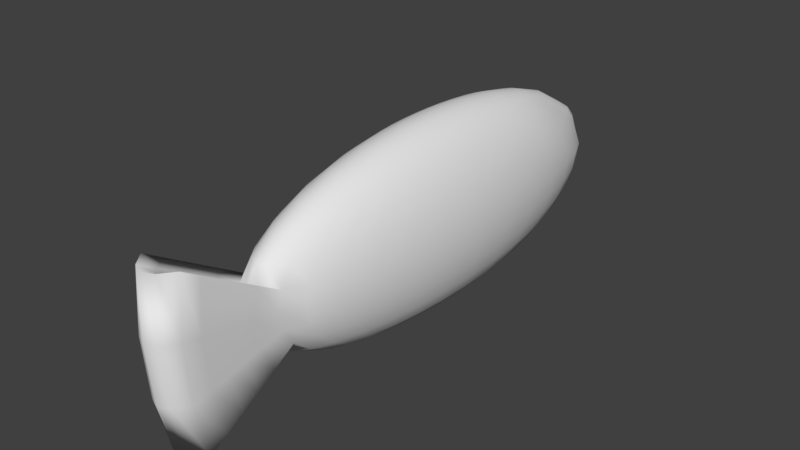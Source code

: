 # Source: FISH_BASE.blend  (saved by Blender 2.79.0; exported with 4.5.12 LTS)
import bpy
from mathutils import Matrix  # noqa: F401  (used for matrix-valued properties, if any)

bpy.ops.wm.read_factory_settings(use_empty=True)
scene = bpy.context.scene
scene.name = 'Scene'

# ---- collections
col_collection_1 = bpy.data.collections.new('Collection 1'); scene.collection.children.link(col_collection_1)

# ---- world
world_world = bpy.data.worlds.new('World'); scene.world = world_world
world_world.color = (0.05088, 0.05088, 0.05088)
world_world.use_sun_shadow = False
world_world.sun_shadow_jitter_overblur = 0.0
world_world.cycles.sampling_method = 'MANUAL'

# ---- meshes
me_sphere = bpy.data.meshes.new('Sphere')
me_sphere.from_pydata([(0.03806, 0.1913, 0.9808), (0.07466, 0.3753, 0.9239), (0.1084, 0.5449, 0.8315), (0.1379, 0.6935, 0.7071), (0.09815, 0.8461, 0.4915), (0.1091, 0.9115, 0.3921), (0.1158, 0.9541, 0.2768), (0.1951, 0.9808, 7.55e-08), (0.1913, 0.9619, -0.1951), (0.1802, 0.9061, -0.3827), (0.1622, 0.8155, -0.5556), (0.1379, 0.6935, -0.7071), (0.1084, 0.553, -0.8057), (0.07466, 0.1802, 0.9808), (0.1464, 0.3536, 0.9239), (0.2126, 0.5133, 0.8315), (0.2706, 0.6533, 0.7071), (0.1925, 0.8145, 0.4831), (0.2139, 0.8765, 0.3829), (0.2271, 0.9169, 0.267), (0.3827, 0.9239, 7.55e-08), (0.3753, 0.9061, -0.1951), (0.3536, 0.8536, -0.3827), (0.3182, 0.7682, -0.5556), (0.2706, 0.6533, -0.7071), (0.2126, 0.5209, -0.8057), (0.1084, 0.1622, 0.9808), (0.2126, 0.3182, 0.9239), (0.3087, 0.4619, 0.8315), (0.3928, 0.5879, 0.7071), (0.2795, 0.7633, 0.4696), (0.3106, 0.8195, 0.3678), (0.3297, 0.8565, 0.2511), (0.5556, 0.8315, 7.55e-08), (0.5449, 0.8155, -0.1951), (0.5133, 0.7682, -0.3827), (0.4619, 0.6913, -0.5556), (0.3928, 0.5879, -0.7071), (0.3087, 0.4688, -0.8057), (0.1379, 0.1379, 0.9808), (0.2706, 0.2706, 0.9239), (0.3928, 0.3928, 0.8315), (0.5, 0.5, 0.7071), (0.5879, 0.5879, 0.5556), (0.6533, 0.6533, 0.3827), (0.6935, 0.6935, 0.1951), (0.7071, 0.7071, 7.55e-08), (0.6935, 0.6935, -0.1951), (0.6533, 0.6533, -0.3827), (0.5879, 0.5879, -0.5556), (0.5, 0.5, -0.7071), (0.3928, 0.3987, -0.8057), (0.1622, 0.1084, 0.9808), (0.3182, 0.2126, 0.9239), (0.4619, 0.3087, 0.8315), (0.5879, 0.3928, 0.7071), (0.6913, 0.4619, 0.5556), (0.7682, 0.5133, 0.3827), (0.8155, 0.5449, 0.1951), (0.8315, 0.5556, 7.55e-08), (0.8155, 0.5449, -0.1951), (0.7682, 0.5133, -0.3827), (0.6913, 0.4619, -0.5556), (0.5879, 0.3928, -0.7071), (0.4619, 0.3132, -0.8057), (0.1802, 0.07466, 0.9808), (0.3536, 0.1464, 0.9239), (0.5133, 0.2126, 0.8315), (0.6533, 0.2706, 0.7071), (0.7682, 0.3182, 0.5556), (0.8536, 0.3536, 0.3827), (0.9061, 0.3753, 0.1951), (0.9239, 0.3827, 7.55e-08), (0.9061, 0.3753, -0.1951), (0.8536, 0.3536, -0.3827), (0.7682, 0.3182, -0.5556), (0.6533, 0.2706, -0.7071), (0.5133, 0.2158, -0.8057), (0.1913, 0.03806, 0.9808), (0.3753, 0.07466, 0.9239), (0.5449, 0.1084, 0.8315), (0.6935, 0.1379, 0.7071), (0.8155, 0.1622, 0.5556), (0.9061, 0.1802, 0.3827), (0.9619, 0.1913, 0.1951), (0.9808, 0.1951, 7.55e-08), (0.9619, 0.1913, -0.1951), (0.9061, 0.1802, -0.3827), (0.8155, 0.1622, -0.5556), (0.6935, 0.1379, -0.7071), (0.5449, 0.11, -0.8057), (0.1951, -3.266e-07, 0.9808), (0.3827, -3.192e-07, 0.9239), (0.5556, -3.117e-07, 0.8315), (0.7071, -3.192e-07, 0.7071), (0.8315, -3.341e-07, 0.5556), (0.9239, -2.745e-07, 0.3827), (0.9808, -3.937e-07, 0.1951), (1.0, -3.788e-07, 7.55e-08), (0.9808, -3.937e-07, -0.1951), (0.9239, -2.298e-07, -0.3827), (0.8315, -3.341e-07, -0.5556), (0.7071, -3.192e-07, -0.7071), (0.5556, -3.419e-07, -0.8057), (0.1913, -0.03806, 0.9808), (0.3753, -0.07466, 0.9239), (0.5449, -0.1084, 0.8315), (0.6935, -0.138, 0.7071), (0.8155, -0.1622, 0.5556), (0.9061, -0.1802, 0.3827), (0.9619, -0.1913, 0.1951), (0.9808, -0.1951, 7.55e-08), (0.9619, -0.1913, -0.1951), (0.9061, -0.1802, -0.3827), (0.8155, -0.1622, -0.5556), (0.6935, -0.138, -0.7071), (0.5449, -0.11, -0.8057), (0.1802, -0.07466, 0.9808), (0.3536, -0.1464, 0.9239), (0.5133, -0.2126, 0.8315), (0.6533, -0.2706, 0.7071), (0.7682, -0.3182, 0.5556), (0.8536, -0.3536, 0.3827), (0.9061, -0.3753, 0.1951), (0.9239, -0.3827, 7.55e-08), (0.9061, -0.3753, -0.1951), (0.8536, -0.3536, -0.3827), (0.7682, -0.3182, -0.5556), (0.6533, -0.2706, -0.7071), (0.5133, -0.2158, -0.8057), (0.1622, -0.1084, 0.9808), (0.3182, -0.2126, 0.9239), (0.4619, -0.3087, 0.8315), (0.5879, -0.3928, 0.7071), (0.6913, -0.4619, 0.5556), (0.7682, -0.5133, 0.3827), (0.8155, -0.5449, 0.1951), (0.8315, -0.5556, 7.55e-08), (0.8155, -0.5449, -0.1951), (0.7682, -0.5133, -0.3827), (0.6913, -0.4619, -0.5556), (0.5879, -0.3928, -0.7071), (0.4619, -0.3132, -0.8057), (0.1379, -0.138, 0.9808), (0.2706, -0.2706, 0.9239), (0.3928, -0.3928, 0.8315), (0.5, -0.5, 0.7071), (0.5879, -0.5879, 0.5556), (0.6533, -0.6533, 0.3827), (0.6935, -0.6935, 0.1951), (0.7071, -0.7071, 7.55e-08), (0.6935, -0.6935, -0.1951), (0.6533, -0.6533, -0.3827), (0.5879, -0.5879, -0.5556), (0.5, -0.5, -0.7071), (0.3928, -0.3987, -0.8057), (0.1084, -0.1622, 0.9808), (0.2126, -0.3182, 0.9239), (0.3087, -0.4619, 0.8315), (0.3928, -0.5879, 0.7071), (0.4619, -0.6913, 0.5556), (0.5133, -0.7682, 0.3827), (0.5449, -0.8155, 0.1951), (0.5556, -0.8315, 7.55e-08), (0.5449, -0.8155, -0.1951), (0.5133, -0.7682, -0.3827), (0.4619, -0.6913, -0.5556), (0.3928, -0.5879, -0.7071), (0.3087, -0.4688, -0.8057), (0.07466, -0.1802, 0.9808), (0.1464, -0.3536, 0.9239), (0.2126, -0.5133, 0.8315), (0.2706, -0.6533, 0.7071), (0.3182, -0.7682, 0.5556), (0.3536, -0.8536, 0.3827), (0.3753, -0.9061, 0.1951), (0.3827, -0.9239, 7.55e-08), (0.3753, -0.9061, -0.1951), (0.3536, -0.8536, -0.3827), (0.3182, -0.7682, -0.5556), (0.2706, -0.6533, -0.7071), (0.2126, -0.5209, -0.8057), (0.03806, -0.1913, 0.9808), (0.07466, -0.3753, 0.9239), (0.1084, -0.5449, 0.8315), (0.1379, -0.6935, 0.7071), (0.1622, -0.8155, 0.5556), (0.1802, -0.9061, 0.3827), (0.1913, -0.9619, 0.1951), (0.1802, -0.9061, -0.3827), (0.1622, -0.8155, -0.5556), (0.1379, -0.6935, -0.7071), (0.1084, -0.553, -0.8057), (-7.212e-09, -0.1951, 0.9808), (4.122e-08, -0.3827, 0.9239), (2.632e-08, -0.5556, 0.8315), (-2.584e-08, -0.7071, 0.7071), (-8.544e-08, -0.8315, 0.5556), (6.357e-08, -0.9239, 0.3827), (-8.544e-08, -0.9808, 0.1951), (6.357e-08, -0.9239, -0.3827), (-8.544e-08, -0.8315, -0.5556), (-2.584e-08, -0.7071, -0.7071), (-1.094e-08, -0.5638, -0.8057), (-0.03806, -0.1913, 0.9808), (-0.07466, -0.3753, 0.9239), (-0.1084, -0.5449, 0.8315), (-0.1379, -0.6935, 0.7071), (-0.1622, -0.8155, 0.5556), (-0.1802, -0.9061, 0.3827), (-0.1913, -0.9619, 0.1951), (-0.1802, -0.9061, -0.3827), (-0.1622, -0.8155, -0.5556), (-0.1379, -0.6935, -0.7071), (-0.1084, -0.553, -0.8057), (-0.07466, -0.1802, 0.9808), (-0.1464, -0.3536, 0.9239), (-0.2126, -0.5133, 0.8315), (-0.2706, -0.6533, 0.7071), (-0.3182, -0.7682, 0.5556), (-0.3536, -0.8536, 0.3827), (-0.3753, -0.9061, 0.1951), (-0.3827, -0.9239, 7.55e-08), (-0.3753, -0.9061, -0.1951), (-0.3536, -0.8536, -0.3827), (-0.3182, -0.7682, -0.5556), (-0.2706, -0.6533, -0.7071), (-0.2126, -0.5209, -0.8057), (-1.81e-07, -5.968e-07, 1.0), (-0.1084, -0.1622, 0.9808), (-0.2126, -0.3182, 0.9239), (-0.3087, -0.4619, 0.8315), (-0.3928, -0.5879, 0.7071), (-0.4619, -0.6913, 0.5556), (-0.5133, -0.7682, 0.3827), (-0.5449, -0.8155, 0.1951), (-0.5556, -0.8315, 7.55e-08), (-0.5449, -0.8155, -0.1951), (-0.5133, -0.7682, -0.3827), (-0.4619, -0.6913, -0.5556), (-0.3928, -0.5879, -0.7071), (-0.3087, -0.4688, -0.8057), (-0.1379, -0.138, 0.9808), (-0.2706, -0.2706, 0.9239), (-0.3928, -0.3928, 0.8315), (-0.5, -0.5, 0.7071), (-0.5879, -0.5879, 0.5556), (-0.6533, -0.6533, 0.3827), (-0.6935, -0.6935, 0.1951), (-0.7071, -0.7071, 7.55e-08), (-0.6935, -0.6935, -0.1951), (-0.6533, -0.6533, -0.3827), (-0.5879, -0.5879, -0.5556), (-0.5, -0.5, -0.7071), (-0.3928, -0.3987, -0.8057), (-0.1622, -0.1084, 0.9808), (-0.3182, -0.2126, 0.9239), (-0.4619, -0.3087, 0.8315), (-0.5879, -0.3928, 0.7071), (-0.6913, -0.4619, 0.5556), (-0.7682, -0.5133, 0.3827), (-0.8155, -0.5449, 0.1951), (-0.8315, -0.5556, 7.55e-08), (-0.8155, -0.5449, -0.1951), (-0.7682, -0.5133, -0.3827), (-0.6913, -0.4619, -0.5556), (-0.5879, -0.3928, -0.7071), (-0.4619, -0.3132, -0.8057), (-0.1802, -0.07466, 0.9808), (-0.3536, -0.1464, 0.9239), (-0.5133, -0.2126, 0.8315), (-0.6533, -0.2706, 0.7071), (-0.7682, -0.3182, 0.5556), (-0.8536, -0.3536, 0.3827), (-0.9061, -0.3753, 0.1951), (-0.9239, -0.3827, 7.55e-08), (-0.9061, -0.3753, -0.1951), (-0.8536, -0.3536, -0.3827), (-0.7682, -0.3182, -0.5556), (-0.6533, -0.2706, -0.7071), (-0.5133, -0.2158, -0.8057), (-0.1913, -0.03806, 0.9808), (-0.3753, -0.07466, 0.9239), (-0.5449, -0.1084, 0.8315), (-0.6935, -0.1379, 0.7071), (-0.8155, -0.1622, 0.5556), (-0.9061, -0.1802, 0.3827), (-0.9619, -0.1913, 0.1951), (-0.9808, -0.1951, 7.55e-08), (-0.9619, -0.1913, -0.1951), (-0.9061, -0.1802, -0.3827), (-0.8155, -0.1622, -0.5556), (-0.6935, -0.1379, -0.7071), (-0.5449, -0.11, -0.8057), (-0.1951, -3.117e-07, 0.9808), (-0.3827, -2.819e-07, 0.9239), (-0.5556, -2.819e-07, 0.8315), (-0.7071, -1.851e-07, 0.7071), (-0.8315, -1.404e-07, 0.5556), (-0.9239, -3.192e-07, 0.3827), (-0.9808, -9.567e-08, 0.1951), (-1.0, -1.404e-07, 7.55e-08), (-0.9808, -9.567e-08, -0.1951), (-0.9239, -3.192e-07, -0.3827), (-0.8315, -1.404e-07, -0.5556), (-0.7071, -1.851e-07, -0.7071), (-0.5556, -2.588e-07, -0.8057), (-0.1913, 0.03806, 0.9808), (-0.3753, 0.07466, 0.9239), (-0.5449, 0.1084, 0.8315), (-0.6935, 0.1379, 0.7071), (-0.8155, 0.1622, 0.5556), (-0.9061, 0.1802, 0.3827), (-0.9619, 0.1913, 0.1951), (-0.9808, 0.1951, 7.55e-08), (-0.9619, 0.1913, -0.1951), (-0.9061, 0.1802, -0.3827), (-0.8155, 0.1622, -0.5556), (-0.6935, 0.1379, -0.7071), (-0.5449, 0.11, -0.8057), (-0.1802, 0.07466, 0.9808), (-0.3536, 0.1464, 0.9239), (-0.5133, 0.2126, 0.8315), (-0.6533, 0.2706, 0.7071), (-0.7682, 0.3182, 0.5556), (-0.8536, 0.3536, 0.3827), (-0.9061, 0.3753, 0.1951), (-0.9239, 0.3827, 7.55e-08), (-0.9061, 0.3753, -0.1951), (-0.8536, 0.3536, -0.3827), (-0.7682, 0.3182, -0.5556), (-0.6533, 0.2706, -0.7071), (-0.5133, 0.2158, -0.8057), (-0.1622, 0.1084, 0.9808), (-0.3182, 0.2126, 0.9239), (-0.4619, 0.3087, 0.8315), (-0.5879, 0.3928, 0.7071), (-0.6913, 0.4619, 0.5556), (-0.7682, 0.5133, 0.3827), (-0.8155, 0.5449, 0.1951), (-0.8315, 0.5556, 7.55e-08), (-0.8155, 0.5449, -0.1951), (-0.7682, 0.5133, -0.3827), (-0.6913, 0.4619, -0.5556), (-0.5879, 0.3928, -0.7071), (-0.4619, 0.3132, -0.8057), (-0.1379, 0.1379, 0.9808), (-0.2706, 0.2706, 0.9239), (-0.3928, 0.3928, 0.8315), (-0.5, 0.5, 0.7071), (-0.5879, 0.5879, 0.5556), (-0.6533, 0.6533, 0.3827), (-0.6935, 0.6935, 0.1951), (-0.7071, 0.7071, 7.55e-08), (-0.6935, 0.6935, -0.1951), (-0.6533, 0.6533, -0.3827), (-0.5879, 0.5879, -0.5556), (-0.5, 0.5, -0.7071), (-0.3928, 0.3987, -0.8057), (-0.1084, 0.1622, 0.9808), (-0.2126, 0.3182, 0.9239), (-0.3087, 0.4619, 0.8315), (-0.3928, 0.5879, 0.7071), (-0.2795, 0.7633, 0.4696), (-0.3106, 0.8195, 0.3678), (-0.3297, 0.8565, 0.2511), (-0.5556, 0.8315, 7.55e-08), (-0.5449, 0.8155, -0.1951), (-0.5133, 0.7682, -0.3827), (-0.4619, 0.6913, -0.5556), (-0.3928, 0.5879, -0.7071), (-0.3087, 0.4688, -0.8057), (-0.07466, 0.1802, 0.9808), (-0.1464, 0.3536, 0.9239), (-0.2126, 0.5133, 0.8315), (-0.2706, 0.6533, 0.7071), (-0.1925, 0.8145, 0.4831), (-0.2139, 0.8765, 0.3829), (-0.2271, 0.9169, 0.267), (-0.3827, 0.9239, 7.55e-08), (-0.3753, 0.9061, -0.1951), (-0.3536, 0.8536, -0.3827), (-0.3182, 0.7682, -0.5556), (-0.2706, 0.6533, -0.7071), (-0.2126, 0.5209, -0.8057), (-0.03806, 0.1913, 0.9808), (-0.07466, 0.3753, 0.9239), (-0.1084, 0.5449, 0.8315), (-0.1379, 0.6935, 0.7071), (-0.09815, 0.8461, 0.4915), (-0.1091, 0.9115, 0.3921), (-0.1158, 0.9541, 0.2768), (-0.1951, 0.9808, 7.55e-08), (-0.1913, 0.9619, -0.1951), (-0.1802, 0.9061, -0.3827), (-0.1622, 0.8155, -0.5556), (-0.1379, 0.6935, -0.7071), (-0.1084, 0.553, -0.8057), (3.749e-08, 0.1951, 0.9808), (7.847e-08, 0.3827, 0.9239), (1.083e-07, 0.5556, 0.8315), (1.53e-07, 0.7071, 0.7071), (2.498e-07, 0.8567, 0.4943), (1.236e-07, 0.9234, 0.3952), (2.408e-07, 0.9667, 0.2801), (2.722e-07, 1.0, 7.55e-08), (2.573e-07, 0.9808, -0.1951), (6.357e-08, 0.9239, -0.3827), (2.722e-07, 0.8315, -0.5556), (1.53e-07, 0.7071, -0.7071), (1.232e-07, 0.5638, -0.8057), (0.3753, -1.3, 0.7872), (0.3827, -1.317, 0.1948), (0.3753, -1.3, -0.3976), (0.3536, -1.247, -0.9672), (0.1913, -1.355, 0.7872), (0.1951, -1.374, 0.1948), (0.1913, -1.355, -0.3976), (0.1802, -1.3, -0.9672), (-8.544e-08, -1.374, 0.7872), (-1.003e-07, -1.394, 0.1948), (-8.544e-08, -1.374, -0.3976), (6.357e-08, -1.317, -0.9672), (-0.1913, -1.355, 0.7872), (-0.1951, -1.374, 0.1948), (-0.1913, -1.355, -0.3976), (-0.1802, -1.3, -0.9672), (-0.3753, -1.3, 0.7872), (-0.3827, -1.317, 0.1948), (-0.3753, -1.3, -0.3976), (-0.3536, -1.247, -0.9672), (0.3753, -1.0, -0.2435), (0.3827, -1.018, 0.04657), (-0.1913, -1.056, 0.3366), (6.357e-08, -1.018, -0.5224), (-0.3536, -0.9476, -0.5224), (-0.1802, -1.0, -0.5224), (-0.3753, -1.0, -0.2435), (-0.3753, -1.0, 0.3366), (-0.3827, -1.018, 0.04657), (0.3753, -1.0, 0.3366), (0.1913, -1.056, 0.3366), (-8.544e-08, -1.075, 0.3366), (0.1802, -1.0, -0.5224), (0.3536, -0.9476, -0.5224), (-0.1802, -1.15, -0.7448), (-0.3753, -1.15, -0.3205), (-0.3827, -1.168, 0.1207), (-8.544e-08, -1.225, 0.5619), (0.3536, -1.097, -0.7448), (0.3753, -1.15, -0.3205), (0.3827, -1.168, 0.1207), (-0.1913, -1.206, 0.5619), (6.357e-08, -1.168, -0.7448), (-0.3536, -1.097, -0.7448), (-0.3753, -1.15, 0.5619), (0.3753, -1.15, 0.5619), (0.1913, -1.206, 0.5619), (0.1802, -1.15, -0.7448), (-0.1802, -1.225, -0.856), (-0.3753, -1.225, -0.359), (-0.3827, -1.243, 0.1578), (-8.544e-08, -1.299, 0.6746), (0.3536, -1.172, -0.856), (0.3753, -1.225, -0.359), (0.3827, -1.243, 0.1578), (-0.1913, -1.281, 0.6746), (6.357e-08, -1.243, -0.856), (-0.3536, -1.172, -0.856), (-0.3753, -1.225, 0.6746), (0.3753, -1.225, 0.6746), (0.1913, -1.281, 0.6746), (0.1802, -1.225, -0.856), (0.3753, -1.075, -0.282), (0.3827, -1.093, 0.08363), (-0.1913, -1.131, 0.4493), (6.357e-08, -1.093, -0.6336), (-0.3536, -1.022, -0.6336), (-0.3753, -1.075, 0.4493), (0.3753, -1.075, 0.4493), (0.1913, -1.131, 0.4493), (0.1802, -1.075, -0.6336), (-0.1802, -1.075, -0.6336), (-0.3753, -1.075, -0.282), (-0.3827, -1.093, 0.08363), (-8.544e-08, -1.15, 0.4493), (0.3536, -1.022, -0.6336)], [], [(404, 403, 5, 6), (405, 404, 6, 7), (398, 228, 0), (406, 405, 7, 8), (399, 398, 0, 1), (407, 406, 8, 9), (400, 399, 1, 2), (408, 407, 9, 10), (401, 400, 2, 3), (409, 408, 10, 11), (402, 401, 3, 4), (410, 409, 11, 12), (403, 402, 4, 5), (5, 4, 17, 18), (6, 5, 18, 19), (7, 6, 19, 20), (0, 228, 13), (8, 7, 20, 21), (1, 0, 13, 14), (9, 8, 21, 22), (2, 1, 14, 15), (10, 9, 22, 23), (3, 2, 15, 16), (11, 10, 23, 24), (4, 3, 16, 17), (12, 11, 24, 25), (22, 21, 34, 35), (15, 14, 27, 28), (23, 22, 35, 36), (16, 15, 28, 29), (24, 23, 36, 37), (17, 16, 29, 30), (25, 24, 37, 38), (18, 17, 30, 31), (19, 18, 31, 32), (20, 19, 32, 33), (13, 228, 26), (21, 20, 33, 34), (14, 13, 26, 27), (32, 31, 44, 45), (33, 32, 45, 46), (26, 228, 39), (34, 33, 46, 47), (27, 26, 39, 40), (35, 34, 47, 48), (28, 27, 40, 41), (36, 35, 48, 49), (29, 28, 41, 42), (37, 36, 49, 50), (30, 29, 42, 43), (38, 37, 50, 51), (31, 30, 43, 44), (41, 40, 53, 54), (49, 48, 61, 62), (42, 41, 54, 55), (50, 49, 62, 63), (43, 42, 55, 56), (51, 50, 63, 64), (44, 43, 56, 57), (45, 44, 57, 58), (46, 45, 58, 59), (39, 228, 52), (47, 46, 59, 60), (40, 39, 52, 53), (48, 47, 60, 61), (58, 57, 70, 71), (59, 58, 71, 72), (52, 228, 65), (60, 59, 72, 73), (53, 52, 65, 66), (61, 60, 73, 74), (54, 53, 66, 67), (62, 61, 74, 75), (55, 54, 67, 68), (63, 62, 75, 76), (56, 55, 68, 69), (64, 63, 76, 77), (57, 56, 69, 70), (75, 74, 87, 88), (68, 67, 80, 81), (76, 75, 88, 89), (69, 68, 81, 82), (77, 76, 89, 90), (70, 69, 82, 83), (71, 70, 83, 84), (72, 71, 84, 85), (65, 228, 78), (73, 72, 85, 86), (66, 65, 78, 79), (74, 73, 86, 87), (67, 66, 79, 80), (85, 84, 97, 98), (78, 228, 91), (86, 85, 98, 99), (79, 78, 91, 92), (87, 86, 99, 100), (80, 79, 92, 93), (88, 87, 100, 101), (81, 80, 93, 94), (89, 88, 101, 102), (82, 81, 94, 95), (90, 89, 102, 103), (83, 82, 95, 96), (84, 83, 96, 97), (102, 101, 114, 115), (95, 94, 107, 108), (103, 102, 115, 116), (96, 95, 108, 109), (97, 96, 109, 110), (98, 97, 110, 111), (91, 228, 104), (99, 98, 111, 112), (92, 91, 104, 105), (100, 99, 112, 113), (93, 92, 105, 106), (101, 100, 113, 114), (94, 93, 106, 107), (104, 228, 117), (112, 111, 124, 125), (105, 104, 117, 118), (113, 112, 125, 126), (106, 105, 118, 119), (114, 113, 126, 127), (107, 106, 119, 120), (115, 114, 127, 128), (108, 107, 120, 121), (116, 115, 128, 129), (109, 108, 121, 122), (110, 109, 122, 123), (111, 110, 123, 124), (121, 120, 133, 134), (129, 128, 141, 142), (122, 121, 134, 135), (123, 122, 135, 136), (124, 123, 136, 137), (117, 228, 130), (125, 124, 137, 138), (118, 117, 130, 131), (126, 125, 138, 139), (119, 118, 131, 132), (127, 126, 139, 140), (120, 119, 132, 133), (128, 127, 140, 141), (138, 137, 150, 151), (131, 130, 143, 144), (139, 138, 151, 152), (132, 131, 144, 145), (140, 139, 152, 153), (133, 132, 145, 146), (141, 140, 153, 154), (134, 133, 146, 147), (142, 141, 154, 155), (135, 134, 147, 148), (136, 135, 148, 149), (137, 136, 149, 150), (130, 228, 143), (155, 154, 167, 168), (148, 147, 160, 161), (149, 148, 161, 162), (150, 149, 162, 163), (143, 228, 156), (151, 150, 163, 164), (144, 143, 156, 157), (152, 151, 164, 165), (145, 144, 157, 158), (153, 152, 165, 166), (146, 145, 158, 159), (154, 153, 166, 167), (147, 146, 159, 160), (157, 156, 169, 170), (165, 164, 177, 178), (158, 157, 170, 171), (166, 165, 178, 179), (159, 158, 171, 172), (167, 166, 179, 180), (160, 159, 172, 173), (168, 167, 180, 181), (161, 160, 173, 174), (162, 161, 174, 175), (163, 162, 175, 176), (156, 228, 169), (164, 163, 176, 177), (174, 173, 186, 187), (175, 174, 187, 188), (462, 466, 423, 419), (169, 228, 182), (459, 467, 422, 426), (170, 169, 182, 183), (465, 470, 411, 412), (171, 170, 183, 184), (179, 178, 189, 190), (172, 171, 184, 185), (180, 179, 190, 191), (173, 172, 185, 186), (181, 180, 191, 192), (466, 469, 427, 423), (184, 183, 194, 195), (190, 189, 200, 201), (185, 184, 195, 196), (191, 190, 201, 202), (186, 185, 196, 197), (192, 191, 202, 203), (187, 186, 197, 198), (188, 187, 198, 199), (460, 468, 430, 429), (182, 228, 193), (467, 472, 418, 422), (183, 182, 193, 194), (199, 198, 209, 210), (468, 459, 426, 430), (193, 228, 204), (461, 460, 429, 428), (194, 193, 204, 205), (469, 461, 428, 427), (195, 194, 205, 206), (201, 200, 211, 212), (196, 195, 206, 207), (202, 201, 212, 213), (197, 196, 207, 208), (203, 202, 213, 214), (198, 197, 208, 209), (212, 211, 224, 225), (207, 206, 217, 218), (213, 212, 225, 226), (208, 207, 218, 219), (214, 213, 226, 227), (209, 208, 219, 220), (210, 209, 220, 221), (470, 471, 415, 411), (204, 228, 215), (471, 462, 419, 415), (205, 204, 215, 216), (472, 463, 414, 418), (206, 205, 216, 217), (222, 221, 235, 236), (215, 228, 229), (223, 222, 236, 237), (216, 215, 229, 230), (224, 223, 237, 238), (217, 216, 230, 231), (225, 224, 238, 239), (218, 217, 231, 232), (226, 225, 239, 240), (219, 218, 232, 233), (227, 226, 240, 241), (220, 219, 233, 234), (221, 220, 234, 235), (232, 231, 244, 245), (240, 239, 252, 253), (233, 232, 245, 246), (241, 240, 253, 254), (234, 233, 246, 247), (235, 234, 247, 248), (236, 235, 248, 249), (229, 228, 242), (237, 236, 249, 250), (230, 229, 242, 243), (238, 237, 250, 251), (231, 230, 243, 244), (239, 238, 251, 252), (249, 248, 261, 262), (242, 228, 255), (250, 249, 262, 263), (243, 242, 255, 256), (251, 250, 263, 264), (244, 243, 256, 257), (252, 251, 264, 265), (245, 244, 257, 258), (253, 252, 265, 266), (246, 245, 258, 259), (254, 253, 266, 267), (247, 246, 259, 260), (248, 247, 260, 261), (266, 265, 278, 279), (259, 258, 271, 272), (267, 266, 279, 280), (260, 259, 272, 273), (261, 260, 273, 274), (262, 261, 274, 275), (255, 228, 268), (263, 262, 275, 276), (256, 255, 268, 269), (264, 263, 276, 277), (257, 256, 269, 270), (265, 264, 277, 278), (258, 257, 270, 271), (268, 228, 281), (276, 275, 288, 289), (269, 268, 281, 282), (277, 276, 289, 290), (270, 269, 282, 283), (278, 277, 290, 291), (271, 270, 283, 284), (279, 278, 291, 292), (272, 271, 284, 285), (280, 279, 292, 293), (273, 272, 285, 286), (274, 273, 286, 287), (275, 274, 287, 288), (285, 284, 297, 298), (293, 292, 305, 306), (286, 285, 298, 299), (287, 286, 299, 300), (288, 287, 300, 301), (281, 228, 294), (289, 288, 301, 302), (282, 281, 294, 295), (290, 289, 302, 303), (283, 282, 295, 296), (291, 290, 303, 304), (284, 283, 296, 297), (292, 291, 304, 305), (302, 301, 314, 315), (295, 294, 307, 308), (303, 302, 315, 316), (296, 295, 308, 309), (304, 303, 316, 317), (297, 296, 309, 310), (305, 304, 317, 318), (298, 297, 310, 311), (306, 305, 318, 319), (299, 298, 311, 312), (300, 299, 312, 313), (301, 300, 313, 314), (294, 228, 307), (319, 318, 331, 332), (312, 311, 324, 325), (313, 312, 325, 326), (314, 313, 326, 327), (307, 228, 320), (315, 314, 327, 328), (308, 307, 320, 321), (316, 315, 328, 329), (309, 308, 321, 322), (317, 316, 329, 330), (310, 309, 322, 323), (318, 317, 330, 331), (311, 310, 323, 324), (329, 328, 341, 342), (322, 321, 334, 335), (330, 329, 342, 343), (323, 322, 335, 336), (331, 330, 343, 344), (324, 323, 336, 337), (332, 331, 344, 345), (325, 324, 337, 338), (326, 325, 338, 339), (327, 326, 339, 340), (320, 228, 333), (328, 327, 340, 341), (321, 320, 333, 334), (339, 338, 351, 352), (340, 339, 352, 353), (333, 228, 346), (341, 340, 353, 354), (334, 333, 346, 347), (342, 341, 354, 355), (335, 334, 347, 348), (343, 342, 355, 356), (336, 335, 348, 349), (344, 343, 356, 357), (337, 336, 349, 350), (345, 344, 357, 358), (338, 337, 350, 351), (348, 347, 360, 361), (356, 355, 368, 369), (349, 348, 361, 362), (357, 356, 369, 370), (350, 349, 362, 363), (358, 357, 370, 371), (351, 350, 363, 364), (352, 351, 364, 365), (353, 352, 365, 366), (346, 228, 359), (354, 353, 366, 367), (347, 346, 359, 360), (355, 354, 367, 368), (365, 364, 377, 378), (366, 365, 378, 379), (359, 228, 372), (367, 366, 379, 380), (360, 359, 372, 373), (368, 367, 380, 381), (361, 360, 373, 374), (369, 368, 381, 382), (362, 361, 374, 375), (370, 369, 382, 383), (363, 362, 375, 376), (371, 370, 383, 384), (364, 363, 376, 377), (382, 381, 394, 395), (375, 374, 387, 388), (383, 382, 395, 396), (376, 375, 388, 389), (384, 383, 396, 397), (377, 376, 389, 390), (378, 377, 390, 391), (379, 378, 391, 392), (372, 228, 385), (380, 379, 392, 393), (373, 372, 385, 386), (381, 380, 393, 394), (374, 373, 386, 387), (392, 391, 404, 405), (385, 228, 398), (393, 392, 405, 406), (386, 385, 398, 399), (394, 393, 406, 407), (387, 386, 399, 400), (395, 394, 407, 408), (388, 387, 400, 401), (396, 395, 408, 409), (389, 388, 401, 402), (397, 396, 409, 410), (390, 389, 402, 403), (391, 390, 403, 404), (412, 411, 415, 416), (413, 412, 416, 417), (414, 413, 417, 418), (418, 417, 421, 422), (416, 415, 419, 420), (417, 416, 420, 421), (420, 419, 423, 424), (421, 420, 424, 425), (422, 421, 425, 426), (424, 423, 427, 428), (425, 424, 428, 429), (426, 425, 429, 430), (464, 465, 412, 413), (463, 464, 413, 414), (410, 12, 25, 38, 51, 64, 77, 90, 103, 116, 129, 142, 155, 168, 181, 192, 203, 214, 227, 241, 254, 267, 280, 293, 306, 319, 332, 345, 358, 371, 384, 397), (178, 177, 431, 444), (177, 176, 432, 431), (189, 178, 444, 443), (188, 199, 442, 441), (175, 188, 441, 440), (221, 222, 439, 438), (222, 223, 437, 439), (224, 211, 436, 435), (200, 189, 443, 434), (223, 224, 435, 437), (210, 221, 438, 433), (176, 175, 440, 432), (211, 200, 434, 436), (199, 210, 433, 442), (486, 473, 450, 449), (473, 474, 451, 450), (481, 486, 449, 458), (480, 485, 448, 457), (479, 480, 457, 456), (478, 484, 447, 455), (484, 483, 446, 447), (477, 482, 445, 454), (476, 481, 458, 453), (483, 477, 454, 446), (475, 478, 455, 452), (474, 479, 456, 451), (482, 476, 453, 445), (485, 475, 452, 448), (449, 450, 464, 463), (450, 451, 465, 464), (458, 449, 463, 472), (457, 448, 462, 471), (456, 457, 471, 470), (455, 447, 461, 469), (447, 446, 460, 461), (454, 445, 459, 468), (453, 458, 472, 467), (446, 454, 468, 460), (452, 455, 469, 466), (451, 456, 470, 465), (445, 453, 467, 459), (448, 452, 466, 462), (442, 433, 475, 485), (436, 434, 476, 482), (432, 440, 479, 474), (433, 438, 478, 475), (437, 435, 477, 483), (434, 443, 481, 476), (435, 436, 482, 477), (439, 437, 483, 484), (438, 439, 484, 478), (440, 441, 480, 479), (441, 442, 485, 480), (443, 444, 486, 481), (431, 432, 474, 473), (444, 431, 473, 486)])
me_sphere.polygons.foreach_set('use_smooth', [True] * 487)
me_sphere.use_remesh_preserve_volume = False
me_sphere.use_remesh_preserve_attributes = False
me_sphere.use_mirror_vertex_groups = False
me_sphere.update()
arm_armature = bpy.data.armatures.new('Armature')  # bones are not reproduced

# ---- objects
ob_armature = bpy.data.objects.new('Armature', arm_armature)
ob_sphere = bpy.data.objects.new('Sphere', me_sphere)

# ---- transforms, parenting, visibility, modifiers, constraints
ob_armature.location = (0.0, 2.823, 0.0)
ob_armature.rotation_euler = (1.571, -0.0, 0.0)
ob_armature.lineart.crease_threshold = 0.0
ob_sphere.parent = ob_armature
ob_sphere.matrix_parent_inverse = Matrix(((1.0, 0.0, 0.0, 0.0), (0.0, -4.371e-08, 1.0, 1.234e-07), (0.0, -1.0, -4.371e-08, 2.823), (0.0, 0.0, 0.0, 1.0)))
ob_sphere.location = (0.0, 0.0, 0.0)
ob_sphere.scale = (0.6745, 2.881, 1.165)
ob_sphere.lineart.crease_threshold = 0.0
_vg = ob_sphere.vertex_groups.new(name='Bone')
for _i, _w in zip([1, 2, 3, 4, 5, 6, 7, 8, 9, 10, 11, 12, 14, 15, 16, 17, 18, 19, 20, 21, 22, 23, 24, 25, 27, 28, 29, 30, 31, 32, 33, 34, 35, 36, 37, 38, 41, 42, 43, 44, 45, 46, 47, 48, 49, 50, 51, 55, 56, 57, 58, 59, 60, 61, 62, 63, 64, 70, 71, 72, 73, 74, 75, 76, 77, 89, 90, 319, 323, 324, 325, 326, 327, 328, 329, 330, 331, 332, 335, 336, 337, 338, 339, 340, 341, 342, 343, 344, 345, 347, 348, 349, 350, 351, 352, 353, 354, 355, 356, 357, 358, 360, 361, 362, 363, 364, 365, 366, 367, 368, 369, 370, 371, 373, 374, 375, 376, 377, 378, 379, 380, 381, 382, 383, 384, 386, 387, 388, 389, 390, 391, 392, 393, 394, 395, 396, 397, 399, 400, 401, 402, 403, 404, 405, 406, 407, 408, 409, 410], [0.05038, 0.156, 0.3766, 0.8346, 0.9374, 0.9761, 0.9962, 0.9844, 0.9395, 0.8065, 0.4356, 0.1434, 0.03291, 0.1301, 0.3204, 0.7767, 0.9054, 0.9658, 0.9838, 0.9666, 0.9008, 0.7239, 0.3482, 0.1219, 0.006552, 0.08911, 0.2283, 0.685, 0.8349, 0.9367, 0.9381, 0.9073, 0.792, 0.5474, 0.2247, 0.08925, 0.03525, 0.1011, 0.2486, 0.4051, 0.6805, 0.7696, 0.7032, 0.4109, 0.2437, 0.1252, 0.07613, 0.02298, 0.08241, 0.1255, 0.1759, 0.1889, 0.1691, 0.1328, 0.09686, 0.07062, 0.06154, 0.02142, 0.0385, 0.04327, 0.04138, 0.03751, 0.03459, 0.03704, 0.04328, 0.004486, 0.01363, 0.009494, 0.0004416, 0.01386, 0.02556, 0.03587, 0.04417, 0.04681, 0.03996, 0.03078, 0.02275, 0.03063, 0.01854, 0.05667, 0.08512, 0.121, 0.1628, 0.1887, 0.1815, 0.1398, 0.1017, 0.0625, 0.05184, 0.001111, 0.05799, 0.1114, 0.2057, 0.3809, 0.6935, 0.7701, 0.6859, 0.4351, 0.2789, 0.1339, 0.06904, 0.01912, 0.08747, 0.1848, 0.6986, 0.8606, 0.9334, 0.937, 0.9042, 0.7623, 0.5426, 0.2485, 0.08936, 0.03671, 0.1184, 0.3022, 0.7948, 0.914, 0.9634, 0.9844, 0.9691, 0.8894, 0.7014, 0.3507, 0.1086, 0.05019, 0.1489, 0.3709, 0.8464, 0.938, 0.974, 0.9965, 0.9872, 0.9393, 0.7922, 0.4288, 0.1097, 0.05324, 0.1627, 0.3945, 0.8586, 0.9453, 0.9773, 0.9994, 0.9893, 0.9505, 0.8257, 0.4771, 0.1467]): _vg.add([_i], _w, 'REPLACE')
_vg = ob_sphere.vertex_groups.new(name='Bone.001')
for _i, _w in zip([0, 1, 2, 3, 4, 5, 9, 10, 11, 12, 13, 14, 15, 16, 17, 18, 19, 21, 22, 23, 24, 25, 26, 27, 28, 29, 30, 31, 32, 33, 34, 35, 36, 37, 38, 39, 40, 41, 42, 43, 44, 45, 46, 47, 48, 49, 50, 51, 52, 53, 54, 55, 56, 57, 58, 59, 60, 61, 62, 63, 64, 65, 66, 67, 68, 69, 70, 71, 72, 73, 74, 75, 76, 77, 78, 79, 80, 81, 82, 83, 84, 85, 86, 87, 88, 89, 90, 91, 92, 93, 94, 95, 96, 97, 98, 99, 100, 101, 102, 103, 104, 105, 106, 107, 108, 109, 110, 111, 112, 113, 114, 115, 116, 117, 118, 119, 120, 121, 122, 125, 126, 127, 128, 129, 130, 131, 132, 133, 140, 141, 142, 143, 144, 145, 155, 156, 157, 168, 169, 170, 182, 183, 193, 194, 204, 205, 215, 216, 228, 229, 230, 242, 243, 244, 254, 255, 256, 257, 258, 266, 267, 268, 269, 270, 271, 272, 273, 277, 278, 279, 280, 281, 282, 283, 284, 285, 286, 287, 288, 289, 290, 291, 292, 293, 294, 295, 296, 297, 298, 299, 300, 301, 302, 303, 304, 305, 306, 307, 308, 309, 310, 311, 312, 313, 314, 315, 316, 317, 318, 319, 320, 321, 322, 323, 324, 325, 326, 327, 328, 329, 330, 331, 332, 333, 334, 335, 336, 337, 338, 339, 340, 341, 342, 343, 344, 345, 346, 347, 348, 349, 350, 351, 352, 353, 354, 355, 356, 357, 358, 359, 360, 361, 362, 363, 364, 365, 366, 367, 368, 369, 370, 371, 372, 373, 374, 375, 376, 377, 378, 380, 381, 382, 383, 384, 385, 386, 387, 388, 389, 390, 391, 394, 395, 396, 397, 398, 399, 400, 401, 402, 403, 407, 408, 409, 410], [0.7272, 0.8554, 0.8147, 0.6142, 0.1656, 0.06279, 0.06055, 0.1938, 0.5635, 0.8451, 0.7128, 0.8493, 0.8324, 0.6668, 0.2229, 0.09496, 0.01865, 0.01647, 0.09885, 0.2749, 0.6467, 0.8517, 0.6888, 0.836, 0.8563, 0.7504, 0.3123, 0.165, 0.06341, 0.06135, 0.09177, 0.2061, 0.4476, 0.7597, 0.8613, 0.6542, 0.8086, 0.8723, 0.8619, 0.7338, 0.5872, 0.3157, 0.2275, 0.2929, 0.5817, 0.7401, 0.8357, 0.8173, 0.6076, 0.7566, 0.8443, 0.8858, 0.8747, 0.8508, 0.8096, 0.799, 0.8156, 0.8419, 0.8562, 0.8352, 0.7595, 0.5477, 0.6743, 0.7659, 0.8304, 0.8685, 0.8919, 0.903, 0.9067, 0.9003, 0.8803, 0.8415, 0.7753, 0.6865, 0.4719, 0.5507, 0.617, 0.6745, 0.7238, 0.7651, 0.7944, 0.8053, 0.7934, 0.7608, 0.7133, 0.6566, 0.6012, 0.3765, 0.3616, 0.3371, 0.3067, 0.2729, 0.2405, 0.2164, 0.2093, 0.2242, 0.2602, 0.3136, 0.3841, 0.4679, 0.3108, 0.2468, 0.1912, 0.1449, 0.108, 0.081, 0.06516, 0.06273, 0.07641, 0.1091, 0.1639, 0.2447, 0.3446, 0.2602, 0.1717, 0.11, 0.06958, 0.03771, 0.006976, 0.004183, 0.04115, 0.08129, 0.1436, 0.2361, 0.2193, 0.1207, 0.0641, 0.01752, 0.01123, 0.06931, 0.143, 0.1871, 0.08637, 0.02658, 0.07785, 0.163, 0.0642, 0.003217, 0.1465, 0.05069, 0.1372, 0.03711, 0.1346, 0.03308, 0.1383, 0.03863, 0.1481, 0.05231, 0.3688, 0.1642, 0.06666, 0.1865, 0.08908, 0.02984, 0.05442, 0.2155, 0.122, 0.06671, 0.02025, 0.04882, 0.1087, 0.2522, 0.1693, 0.1112, 0.07121, 0.0391, 0.00604, 0.01944, 0.06034, 0.1067, 0.1749, 0.2994, 0.239, 0.1872, 0.1433, 0.1072, 0.07983, 0.0628, 0.05792, 0.06668, 0.09022, 0.1296, 0.186, 0.2512, 0.3646, 0.3505, 0.3292, 0.3014, 0.2695, 0.2376, 0.2131, 0.2037, 0.2137, 0.24, 0.277, 0.3222, 0.3755, 0.4548, 0.535, 0.6046, 0.6657, 0.7187, 0.7624, 0.7918, 0.8, 0.7824, 0.7409, 0.6791, 0.5987, 0.5076, 0.5316, 0.6608, 0.7551, 0.8201, 0.8635, 0.8902, 0.903, 0.9032, 0.8909, 0.8652, 0.8178, 0.7402, 0.6267, 0.5963, 0.7463, 0.8308, 0.868, 0.8729, 0.8549, 0.8217, 0.798, 0.8011, 0.8292, 0.8369, 0.8163, 0.727, 0.648, 0.8013, 0.8594, 0.8504, 0.777, 0.6105, 0.3022, 0.227, 0.3108, 0.5578, 0.701, 0.8098, 0.7927, 0.6867, 0.8336, 0.8592, 0.7949, 0.2974, 0.1378, 0.06598, 0.06254, 0.09597, 0.2384, 0.4558, 0.7339, 0.8367, 0.7129, 0.8503, 0.8443, 0.6843, 0.2034, 0.08542, 0.0227, 0.01249, 0.112, 0.3015, 0.6492, 0.8621, 0.7278, 0.857, 0.8216, 0.6193, 0.1529, 0.06183, 0.001835, 0.0614, 0.2101, 0.5753, 0.8937, 0.7323, 0.8578, 0.8103, 0.597, 0.1414, 0.05469, 0.04958, 0.1754, 0.5245, 0.85]): _vg.add([_i], _w, 'REPLACE')
_vg = ob_sphere.vertex_groups.new(name='Bone.002')
for _i, _w in zip([0, 1, 2, 12, 13, 14, 15, 25, 26, 27, 28, 38, 39, 40, 41, 42, 50, 51, 52, 53, 54, 55, 56, 61, 62, 63, 64, 65, 66, 67, 68, 69, 70, 71, 72, 73, 74, 75, 76, 77, 78, 79, 80, 81, 82, 83, 84, 85, 86, 87, 88, 89, 90, 91, 92, 93, 94, 95, 96, 97, 98, 99, 100, 101, 102, 103, 104, 105, 106, 107, 108, 109, 110, 111, 112, 113, 114, 115, 116, 117, 118, 119, 120, 121, 122, 123, 124, 125, 126, 127, 128, 129, 130, 131, 132, 133, 134, 135, 136, 137, 138, 139, 140, 141, 142, 143, 144, 145, 146, 147, 148, 149, 150, 151, 152, 153, 154, 155, 156, 157, 158, 159, 160, 161, 162, 163, 164, 165, 166, 167, 168, 169, 170, 171, 172, 173, 174, 178, 179, 180, 181, 182, 183, 184, 185, 186, 187, 189, 190, 191, 192, 193, 194, 195, 196, 197, 198, 200, 201, 202, 203, 204, 205, 206, 207, 208, 209, 211, 212, 213, 214, 215, 216, 217, 218, 219, 220, 224, 225, 226, 227, 228, 229, 230, 231, 232, 233, 234, 235, 236, 237, 238, 239, 240, 241, 242, 243, 244, 245, 246, 247, 248, 249, 250, 251, 252, 253, 254, 255, 256, 257, 258, 259, 260, 261, 262, 263, 264, 265, 266, 267, 268, 269, 270, 271, 272, 273, 274, 275, 276, 277, 278, 279, 280, 281, 282, 283, 284, 285, 286, 287, 288, 289, 290, 291, 292, 293, 294, 295, 296, 297, 298, 299, 300, 301, 302, 303, 304, 305, 306, 307, 308, 309, 310, 311, 312, 313, 314, 315, 316, 317, 318, 319, 320, 321, 322, 323, 324, 325, 326, 327, 328, 329, 330, 331, 332, 333, 334, 335, 336, 337, 342, 343, 344, 345, 346, 347, 348, 349, 357, 358, 359, 360, 361, 370, 371, 372, 373, 374, 384, 385, 386, 387, 398, 399, 400], [0.26, 0.0935, 0.008084, 0.004885, 0.2763, 0.1083, 0.0245, 0.02962, 0.3029, 0.1346, 0.05411, 0.06035, 0.3399, 0.1754, 0.08442, 0.02342, 0.04066, 0.1122, 0.388, 0.2351, 0.1376, 0.07707, 0.03518, 0.003257, 0.04878, 0.09681, 0.1787, 0.4484, 0.3204, 0.2258, 0.1558, 0.1057, 0.07186, 0.05236, 0.04273, 0.05377, 0.07568, 0.1154, 0.1784, 0.2599, 0.5239, 0.4442, 0.377, 0.3182, 0.2666, 0.2234, 0.1927, 0.1805, 0.19, 0.2183, 0.259, 0.3064, 0.3525, 0.6181, 0.6312, 0.6546, 0.6846, 0.7182, 0.7509, 0.775, 0.7813, 0.7635, 0.7221, 0.6603, 0.5783, 0.4818, 0.6813, 0.7408, 0.7928, 0.8366, 0.8725, 0.8997, 0.9161, 0.918, 0.9017, 0.8642, 0.8029, 0.7123, 0.5996, 0.7289, 0.8071, 0.8578, 0.8875, 0.9043, 0.9136, 0.918, 0.9173, 0.908, 0.8902, 0.8612, 0.8021, 0.7012, 0.7665, 0.8463, 0.8758, 0.8707, 0.8437, 0.8054, 0.774, 0.767, 0.7677, 0.787, 0.8304, 0.8428, 0.7851, 0.7954, 0.8662, 0.8613, 0.791, 0.6413, 0.3469, 0.2115, 0.1757, 0.2297, 0.3744, 0.6175, 0.7885, 0.8305, 0.8163, 0.8725, 0.8252, 0.6609, 0.3289, 0.1414, 0.06351, 0.03533, 0.06812, 0.1632, 0.3818, 0.6856, 0.8605, 0.8299, 0.8703, 0.7792, 0.5101, 0.1908, 0.06602, 0.06231, 0.234, 0.5727, 0.8787, 0.8372, 0.8648, 0.7382, 0.3956, 0.1321, 0.02617, 0.009398, 0.1504, 0.4629, 0.9097, 0.8392, 0.861, 0.7189, 0.3679, 0.1173, 0.008903, 0.001853, 0.1234, 0.4098, 0.847, 0.8367, 0.8619, 0.7291, 0.4051, 0.1398, 0.02024, 0.01974, 0.1381, 0.4364, 0.8398, 0.8299, 0.867, 0.7646, 0.5054, 0.2135, 0.06756, 0.05287, 0.2023, 0.5566, 0.8529, 0.629, 0.8184, 0.8725, 0.8126, 0.6266, 0.3518, 0.1549, 0.06533, 0.03375, 0.06288, 0.1444, 0.3479, 0.7075, 0.8771, 0.801, 0.8721, 0.8613, 0.766, 0.5952, 0.3629, 0.2252, 0.1748, 0.2136, 0.3555, 0.6621, 0.8238, 0.8475, 0.7762, 0.8574, 0.8879, 0.8758, 0.8361, 0.7864, 0.767, 0.7675, 0.7764, 0.8108, 0.8497, 0.8574, 0.8086, 0.742, 0.8196, 0.8686, 0.8947, 0.9059, 0.9105, 0.9167, 0.9202, 0.917, 0.9063, 0.8822, 0.8329, 0.7576, 0.6958, 0.754, 0.8027, 0.843, 0.8759, 0.9016, 0.9186, 0.9232, 0.9122, 0.8838, 0.8369, 0.7704, 0.6958, 0.6307, 0.6431, 0.6631, 0.69, 0.7216, 0.7536, 0.7783, 0.7868, 0.774, 0.7423, 0.6969, 0.6403, 0.5744, 0.5396, 0.4567, 0.3848, 0.322, 0.2681, 0.2242, 0.1946, 0.1854, 0.2005, 0.2381, 0.2938, 0.365, 0.4436, 0.4616, 0.3266, 0.2256, 0.1537, 0.1039, 0.07159, 0.05368, 0.04899, 0.06041, 0.0894, 0.1406, 0.2199, 0.3243, 0.3955, 0.2348, 0.134, 0.07484, 0.03353, 0.01554, 0.06424, 0.1245, 0.2218, 0.3423, 0.172, 0.082, 0.0258, 0.06371, 0.146, 0.3021, 0.1309, 0.05289, 0.003527, 0.08779, 0.2745, 0.1055, 0.024, 0.04647, 0.2587, 0.09205, 0.00848, 0.254, 0.08828, 0.00351]): _vg.add([_i], _w, 'REPLACE')
_vg = ob_sphere.vertex_groups.new(name='Bone.003')
for _i, _w in zip([103, 114, 115, 116, 119, 120, 121, 122, 123, 124, 125, 126, 127, 128, 129, 131, 132, 133, 134, 135, 136, 137, 138, 139, 140, 141, 142, 144, 145, 146, 147, 148, 149, 150, 151, 152, 153, 154, 155, 157, 158, 159, 160, 161, 162, 163, 164, 165, 166, 167, 168, 170, 171, 172, 173, 174, 175, 176, 177, 178, 179, 180, 181, 183, 184, 185, 186, 187, 188, 189, 190, 191, 192, 193, 194, 195, 196, 197, 198, 199, 200, 201, 202, 203, 205, 206, 207, 208, 209, 210, 211, 212, 213, 214, 216, 217, 218, 219, 220, 221, 222, 223, 224, 225, 226, 227, 230, 231, 232, 233, 234, 235, 236, 237, 238, 239, 240, 241, 243, 244, 245, 246, 247, 248, 249, 250, 251, 252, 253, 254, 257, 258, 259, 260, 261, 262, 263, 264, 265, 266, 267, 271, 272, 273, 274, 275, 276, 277, 278, 279, 280, 291, 292, 293, 306, 414, 418, 422, 426, 430, 431, 432, 433, 434, 435, 436, 437, 438, 439, 440, 441, 442, 443, 444, 445, 446, 449, 450, 453, 454, 458, 459, 463, 467, 468, 472, 473, 474, 476, 477, 478, 479, 481, 482, 483, 484, 486], [0.003829, 0.003886, 0.0158, 0.03093, 0.01175, 0.03271, 0.05004, 0.05606, 0.05927, 0.06082, 0.06282, 0.06209, 0.05522, 0.05049, 0.05469, 0.01347, 0.05814, 0.09256, 0.1341, 0.1794, 0.2139, 0.2215, 0.2188, 0.194, 0.1377, 0.08845, 0.07025, 0.04179, 0.09743, 0.1861, 0.3405, 0.6337, 0.767, 0.802, 0.7462, 0.6039, 0.3709, 0.1901, 0.09511, 0.06157, 0.1464, 0.319, 0.6427, 0.8104, 0.8659, 0.8883, 0.8561, 0.7691, 0.5969, 0.3147, 0.1202, 0.07698, 0.1984, 0.4668, 0.7593, 0.813, 0.7088, 0.7878, 0.7647, 0.7485, 0.7015, 0.4241, 0.1408, 0.0893, 0.2418, 0.5765, 0.7926, 0.7428, 0.2787, 0.6279, 0.7338, 0.5183, 0.1412, 0.0001836, 0.09507, 0.2619, 0.6015, 0.7924, 0.696, 0.1624, 0.5026, 0.7366, 0.5602, 0.185, 0.09164, 0.2517, 0.5679, 0.7824, 0.7287, 0.2542, 0.6173, 0.7472, 0.5384, 0.1814, 0.07898, 0.2148, 0.4761, 0.7448, 0.8259, 0.7226, 0.8033, 0.767, 0.7547, 0.7274, 0.4294, 0.1555, 0.05966, 0.1605, 0.359, 0.6293, 0.8068, 0.8591, 0.8923, 0.8639, 0.7917, 0.6196, 0.2848, 0.115, 0.02563, 0.09748, 0.2146, 0.3922, 0.6224, 0.7531, 0.8034, 0.763, 0.6235, 0.3229, 0.1615, 0.09816, 0.03886, 0.08778, 0.1438, 0.2006, 0.2221, 0.2219, 0.2114, 0.1736, 0.126, 0.09135, 0.07937, 0.0162, 0.04685, 0.06007, 0.0623, 0.06056, 0.05905, 0.05674, 0.05477, 0.05622, 0.06018, 0.006339, 0.02045, 0.03214, 0.00847, 0.02533, 0.01443, 0.01181, 0.015, 0.03062, 0.2277, 0.1415, 0.06113, 0.1928, 0.3242, 0.2302, 0.2314, 0.1321, 0.1314, 0.1727, 0.02989, 0.01644, 0.221, 0.3129, 0.06454, 0.04195, 0.08097, 0.0389, 0.05944, 0.08745, 0.06476, 0.03537, 0.04976, 0.03048, 0.05393, 0.03584, 0.0939, 0.02687, 0.1011, 0.1616, 0.0367, 0.05809, 0.1132, 0.1139, 0.09654, 0.01979, 0.1507]): _vg.add([_i], _w, 'REPLACE')
_vg = ob_sphere.vertex_groups.new(name='Bone.004')
for _i, _w in zip([160, 161, 162, 163, 164, 165, 166, 173, 174, 175, 176, 177, 178, 179, 186, 187, 188, 189, 190, 191, 196, 197, 198, 199, 200, 201, 202, 208, 209, 210, 211, 212, 213, 219, 220, 221, 222, 223, 224, 225, 226, 234, 235, 236, 237, 238, 239, 411, 412, 413, 414, 415, 416, 417, 418, 419, 420, 421, 422, 423, 424, 425, 426, 427, 428, 429, 430, 431, 432, 433, 434, 435, 436, 437, 438, 439, 440, 441, 442, 443, 444, 445, 446, 447, 448, 449, 450, 451, 452, 453, 454, 455, 456, 457, 458, 459, 460, 461, 462, 463, 464, 465, 466, 467, 468, 469, 470, 471, 472, 473, 474, 475, 476, 477, 478, 479, 480, 481, 482, 483, 484, 485, 486], [0.0003564, 0.04409, 0.07033, 0.06933, 0.07716, 0.07213, 0.01162, 0.04691, 0.1205, 0.2756, 0.2039, 0.2187, 0.1917, 0.07364, 0.07451, 0.219, 0.7137, 0.3435, 0.1217, 0.02776, 0.006167, 0.08981, 0.2745, 0.8334, 0.4722, 0.144, 0.03921, 0.07749, 0.2361, 0.7408, 0.3487, 0.1186, 0.02656, 0.03215, 0.1065, 0.2623, 0.1888, 0.2148, 0.1934, 0.07472, 0.003188, 0.02564, 0.07544, 0.06586, 0.07352, 0.06536, 0.02383, 0.9928, 0.9975, 0.9837, 0.9607, 0.9954, 0.9985, 0.9882, 0.9664, 0.9956, 0.9986, 0.9891, 0.9678, 0.9953, 0.9984, 0.9882, 0.9661, 0.994, 0.9975, 0.9837, 0.9579, 0.7673, 0.8567, 0.9375, 0.7984, 0.6583, 0.7595, 0.7622, 0.8653, 0.8667, 0.8232, 0.9587, 0.9659, 0.7684, 0.671, 0.9327, 0.9525, 0.9882, 0.9917, 0.9154, 0.9542, 0.9872, 0.9891, 0.938, 0.9085, 0.9823, 0.9766, 0.9923, 0.9324, 0.9555, 0.9741, 0.9951, 0.9944, 0.9479, 0.9749, 0.9949, 0.9935, 0.958, 0.9437, 0.9912, 0.9888, 0.9945, 0.9552, 0.9037, 0.961, 0.9768, 0.8944, 0.8305, 0.9557, 0.9405, 0.986, 0.8816, 0.8812, 0.9005, 0.9645, 0.9848, 0.8422]): _vg.add([_i], _w, 'REPLACE')
_m = ob_sphere.modifiers.new('Armature', 'ARMATURE')
_m.object = ob_armature

# ---- collection membership
col_collection_1.objects.link(ob_armature)
col_collection_1.objects.link(ob_sphere)

# ---- scene / render settings (as saved in the file)
scene.frame_start = 1; scene.frame_end = 250; scene.frame_set(1)
scene.render.engine = 'BLENDER_EEVEE_NEXT'
scene.render.resolution_percentage = 50
scene.render.dither_intensity = 0.0
scene.cycles.use_denoising = False
scene.cycles.samples = 128
scene.cycles.sampling_pattern = 'TABULATED_SOBOL'
scene.cycles.use_adaptive_sampling = False
scene.cycles.use_light_tree = False
scene.cycles.blur_glossy = 0.0
scene.cycles.sample_clamp_indirect = 0.0
scene.view_settings.view_transform = 'Standard'
bpy.context.view_layer.update()

# ---- added for rendering (the .blend has no active camera and no usable light): camera, sun
cam_auto = bpy.data.cameras.new('AutoCamera')
cam_auto.lens = 50.0
cam_auto.sensor_width = 36.0
cam_auto.clip_end = 1000.0
ob_auto_camera = bpy.data.objects.new('AutoCamera', cam_auto)
scene.collection.objects.link(ob_auto_camera)
ob_auto_camera.location = (6.83856, -8.77319, 5.48998)
ob_auto_camera.rotation_euler = (1.09748, -7.21219e-08, 0.694738)
scene.camera = ob_auto_camera
light_auto_sun = bpy.data.lights.new('AutoSun', 'SUN')
light_auto_sun.energy = 3.0
light_auto_sun.angle = 0.0523599
ob_auto_sun = bpy.data.objects.new('AutoSun', light_auto_sun)
scene.collection.objects.link(ob_auto_sun)
ob_auto_sun.rotation_euler = (0.872665, 0.174533, 0.523599)
bpy.context.view_layer.update()
